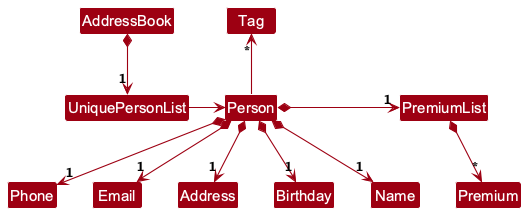

The diagram above was rendered by PlantUML. Its source (embedded in the PNG):
@startuml
!include style.puml
skinparam arrowThickness 1.1
skinparam arrowColor MODEL_COLOR
skinparam classBackgroundColor MODEL_COLOR

AddressBook *-down-> "1" UniquePersonList
UniquePersonList -right-> Person

Person -up-> "*" Tag

Person *--> "1" Name
Person *--> "1" Phone
Person *--> "1" Email
Person *--> "1" Address
Person *--> "1" Birthday
Person *-right-> "1" PremiumList
PremiumList *--> "*" Premium

@enduml